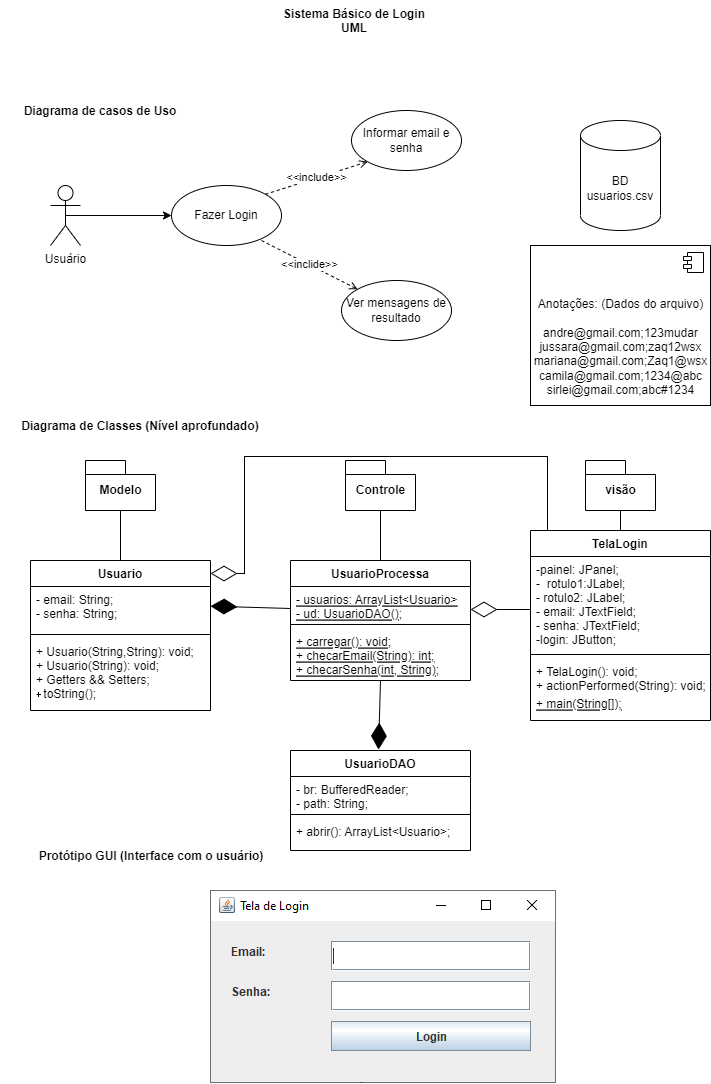

The diagram above was exported from draw.io. Its source (the exported page's mxGraphModel, read from the mxfile embedded in the PNG):
<mxGraphModel dx="1422" dy="794" grid="1" gridSize="10" guides="1" tooltips="1" connect="1" arrows="1" fold="1" page="1" pageScale="1" pageWidth="827" pageHeight="1169" math="0" shadow="0">
  <root>
    <mxCell id="0" />
    <mxCell id="1" parent="0" />
    <mxCell id="Xy2KL8L8KYXLW4o1PZOf-3" style="rounded=0;orthogonalLoop=1;jettySize=auto;html=1;exitX=0.5;exitY=0.5;exitDx=0;exitDy=0;exitPerimeter=0;entryX=0;entryY=0.5;entryDx=0;entryDy=0;" edge="1" parent="1" source="Xy2KL8L8KYXLW4o1PZOf-1" target="Xy2KL8L8KYXLW4o1PZOf-2">
      <mxGeometry relative="1" as="geometry" />
    </mxCell>
    <mxCell id="Xy2KL8L8KYXLW4o1PZOf-1" value="Usuário" style="shape=umlActor;verticalLabelPosition=bottom;verticalAlign=top;html=1;" vertex="1" parent="1">
      <mxGeometry x="110" y="195" width="30" height="60" as="geometry" />
    </mxCell>
    <mxCell id="Xy2KL8L8KYXLW4o1PZOf-2" value="Fazer Login" style="ellipse;whiteSpace=wrap;html=1;" vertex="1" parent="1">
      <mxGeometry x="231" y="195" width="110" height="60" as="geometry" />
    </mxCell>
    <mxCell id="Xy2KL8L8KYXLW4o1PZOf-6" value="&amp;lt;&amp;lt;include&amp;gt;&amp;gt;" style="edgeStyle=none;rounded=0;orthogonalLoop=1;jettySize=auto;html=1;dashed=1;endArrow=open;endFill=0;entryX=0;entryY=1;entryDx=0;entryDy=0;exitX=1;exitY=0;exitDx=0;exitDy=0;" edge="1" parent="1" source="Xy2KL8L8KYXLW4o1PZOf-2" target="Xy2KL8L8KYXLW4o1PZOf-4">
      <mxGeometry relative="1" as="geometry">
        <mxPoint x="381" y="210" as="sourcePoint" />
      </mxGeometry>
    </mxCell>
    <mxCell id="Xy2KL8L8KYXLW4o1PZOf-4" value="Informar email e senha" style="ellipse;whiteSpace=wrap;html=1;" vertex="1" parent="1">
      <mxGeometry x="411" y="120" width="110" height="60" as="geometry" />
    </mxCell>
    <mxCell id="Xy2KL8L8KYXLW4o1PZOf-7" value="&amp;lt;&amp;lt;inclide&amp;gt;&amp;gt;" style="edgeStyle=none;rounded=0;orthogonalLoop=1;jettySize=auto;html=1;dashed=1;endArrow=open;endFill=0;entryX=0;entryY=0;entryDx=0;entryDy=0;" edge="1" parent="1" target="Xy2KL8L8KYXLW4o1PZOf-5">
      <mxGeometry relative="1" as="geometry">
        <mxPoint x="321" y="250" as="sourcePoint" />
      </mxGeometry>
    </mxCell>
    <mxCell id="Xy2KL8L8KYXLW4o1PZOf-5" value="Ver mensagens de resultado" style="ellipse;whiteSpace=wrap;html=1;" vertex="1" parent="1">
      <mxGeometry x="401" y="290" width="110" height="60" as="geometry" />
    </mxCell>
    <mxCell id="Xy2KL8L8KYXLW4o1PZOf-8" value="Diagrama de casos de Uso" style="text;align=center;fontStyle=1;verticalAlign=middle;spacingLeft=3;spacingRight=3;strokeColor=none;rotatable=0;points=[[0,0.5],[1,0.5]];portConstraint=eastwest;" vertex="1" parent="1">
      <mxGeometry x="60" y="100" width="200" height="40" as="geometry" />
    </mxCell>
    <mxCell id="Xy2KL8L8KYXLW4o1PZOf-9" value="Sistema Básico de Login&#10;UML" style="text;align=center;fontStyle=1;verticalAlign=middle;spacingLeft=3;spacingRight=3;strokeColor=none;rotatable=0;points=[[0,0.5],[1,0.5]];portConstraint=eastwest;" vertex="1" parent="1">
      <mxGeometry x="329" y="10" width="170" height="40" as="geometry" />
    </mxCell>
    <mxCell id="Xy2KL8L8KYXLW4o1PZOf-10" value="Diagrama de Classes (Nível aprofundado)" style="text;align=center;fontStyle=1;verticalAlign=middle;spacingLeft=3;spacingRight=3;strokeColor=none;rotatable=0;points=[[0,0.5],[1,0.5]];portConstraint=eastwest;" vertex="1" parent="1">
      <mxGeometry x="100" y="415" width="200" height="40" as="geometry" />
    </mxCell>
    <mxCell id="Xy2KL8L8KYXLW4o1PZOf-42" style="edgeStyle=none;rounded=0;orthogonalLoop=1;jettySize=auto;html=1;exitX=0.5;exitY=0;exitDx=0;exitDy=0;endArrow=none;endFill=0;" edge="1" parent="1" source="Xy2KL8L8KYXLW4o1PZOf-11" target="Xy2KL8L8KYXLW4o1PZOf-39">
      <mxGeometry relative="1" as="geometry" />
    </mxCell>
    <mxCell id="Xy2KL8L8KYXLW4o1PZOf-11" value="Usuario" style="swimlane;fontStyle=1;align=center;verticalAlign=top;childLayout=stackLayout;horizontal=1;startSize=26;horizontalStack=0;resizeParent=1;resizeParentMax=0;resizeLast=0;collapsible=1;marginBottom=0;" vertex="1" parent="1">
      <mxGeometry x="90" y="570" width="180" height="150" as="geometry" />
    </mxCell>
    <mxCell id="Xy2KL8L8KYXLW4o1PZOf-12" value="- email: String;&#10;- senha: String;" style="text;strokeColor=none;fillColor=none;align=left;verticalAlign=top;spacingLeft=4;spacingRight=4;overflow=hidden;rotatable=0;points=[[0,0.5],[1,0.5]];portConstraint=eastwest;" vertex="1" parent="Xy2KL8L8KYXLW4o1PZOf-11">
      <mxGeometry y="26" width="180" height="44" as="geometry" />
    </mxCell>
    <mxCell id="Xy2KL8L8KYXLW4o1PZOf-13" value="" style="line;strokeWidth=1;fillColor=none;align=left;verticalAlign=middle;spacingTop=-1;spacingLeft=3;spacingRight=3;rotatable=0;labelPosition=right;points=[];portConstraint=eastwest;" vertex="1" parent="Xy2KL8L8KYXLW4o1PZOf-11">
      <mxGeometry y="70" width="180" height="8" as="geometry" />
    </mxCell>
    <mxCell id="Xy2KL8L8KYXLW4o1PZOf-14" value="+ Usuario(String,String): void;&#10;+ Usuario(String): void;&#10;+ Getters &amp;&amp; Setters;&#10;- toString();" style="text;strokeColor=none;fillColor=none;align=left;verticalAlign=top;spacingLeft=4;spacingRight=4;overflow=hidden;rotatable=0;points=[[0,0.5],[1,0.5]];portConstraint=eastwest;" vertex="1" parent="Xy2KL8L8KYXLW4o1PZOf-11">
      <mxGeometry y="78" width="180" height="72" as="geometry" />
    </mxCell>
    <mxCell id="Xy2KL8L8KYXLW4o1PZOf-15" value="UsuarioDAO" style="swimlane;fontStyle=1;align=center;verticalAlign=top;childLayout=stackLayout;horizontal=1;startSize=26;horizontalStack=0;resizeParent=1;resizeParentMax=0;resizeLast=0;collapsible=1;marginBottom=0;" vertex="1" parent="1">
      <mxGeometry x="350" y="760" width="180" height="100" as="geometry" />
    </mxCell>
    <mxCell id="Xy2KL8L8KYXLW4o1PZOf-16" value="- br: BufferedReader;&#10;- path: String;" style="text;strokeColor=none;fillColor=none;align=left;verticalAlign=top;spacingLeft=4;spacingRight=4;overflow=hidden;rotatable=0;points=[[0,0.5],[1,0.5]];portConstraint=eastwest;" vertex="1" parent="Xy2KL8L8KYXLW4o1PZOf-15">
      <mxGeometry y="26" width="180" height="34" as="geometry" />
    </mxCell>
    <mxCell id="Xy2KL8L8KYXLW4o1PZOf-17" value="" style="line;strokeWidth=1;fillColor=none;align=left;verticalAlign=middle;spacingTop=-1;spacingLeft=3;spacingRight=3;rotatable=0;labelPosition=right;points=[];portConstraint=eastwest;" vertex="1" parent="Xy2KL8L8KYXLW4o1PZOf-15">
      <mxGeometry y="60" width="180" height="8" as="geometry" />
    </mxCell>
    <mxCell id="Xy2KL8L8KYXLW4o1PZOf-18" value="+ abrir(): ArrayList&lt;Usuario&gt;;" style="text;strokeColor=none;fillColor=none;align=left;verticalAlign=top;spacingLeft=4;spacingRight=4;overflow=hidden;rotatable=0;points=[[0,0.5],[1,0.5]];portConstraint=eastwest;" vertex="1" parent="Xy2KL8L8KYXLW4o1PZOf-15">
      <mxGeometry y="68" width="180" height="32" as="geometry" />
    </mxCell>
    <mxCell id="Xy2KL8L8KYXLW4o1PZOf-43" style="edgeStyle=none;rounded=0;orthogonalLoop=1;jettySize=auto;html=1;exitX=0.5;exitY=0;exitDx=0;exitDy=0;entryX=0.5;entryY=1;entryDx=0;entryDy=0;entryPerimeter=0;endArrow=none;endFill=0;" edge="1" parent="1" source="Xy2KL8L8KYXLW4o1PZOf-19" target="Xy2KL8L8KYXLW4o1PZOf-41">
      <mxGeometry relative="1" as="geometry" />
    </mxCell>
    <mxCell id="Xy2KL8L8KYXLW4o1PZOf-19" value="UsuarioProcessa" style="swimlane;fontStyle=1;align=center;verticalAlign=top;childLayout=stackLayout;horizontal=1;startSize=26;horizontalStack=0;resizeParent=1;resizeParentMax=0;resizeLast=0;collapsible=1;marginBottom=0;" vertex="1" parent="1">
      <mxGeometry x="350" y="570" width="180" height="120" as="geometry" />
    </mxCell>
    <mxCell id="Xy2KL8L8KYXLW4o1PZOf-20" value="- usuarios: ArrayList&lt;Usuario&gt;&#10;- ud: UsuarioDAO();" style="text;strokeColor=none;fillColor=none;align=left;verticalAlign=top;spacingLeft=4;spacingRight=4;overflow=hidden;rotatable=0;points=[[0,0.5],[1,0.5]];portConstraint=eastwest;fontStyle=4" vertex="1" parent="Xy2KL8L8KYXLW4o1PZOf-19">
      <mxGeometry y="26" width="180" height="34" as="geometry" />
    </mxCell>
    <mxCell id="Xy2KL8L8KYXLW4o1PZOf-21" value="" style="line;strokeWidth=1;fillColor=none;align=left;verticalAlign=middle;spacingTop=-1;spacingLeft=3;spacingRight=3;rotatable=0;labelPosition=right;points=[];portConstraint=eastwest;" vertex="1" parent="Xy2KL8L8KYXLW4o1PZOf-19">
      <mxGeometry y="60" width="180" height="8" as="geometry" />
    </mxCell>
    <mxCell id="Xy2KL8L8KYXLW4o1PZOf-22" value="+ carregar(): void;&#10;+ checarEmail(String): int;&#10;+ checarSenha(int, String);" style="text;strokeColor=none;fillColor=none;align=left;verticalAlign=top;spacingLeft=4;spacingRight=4;overflow=hidden;rotatable=0;points=[[0,0.5],[1,0.5]];portConstraint=eastwest;fontStyle=4" vertex="1" parent="Xy2KL8L8KYXLW4o1PZOf-19">
      <mxGeometry y="68" width="180" height="52" as="geometry" />
    </mxCell>
    <mxCell id="Xy2KL8L8KYXLW4o1PZOf-23" value="BD&lt;br&gt;usuarios.csv" style="shape=cylinder3;whiteSpace=wrap;html=1;boundedLbl=1;backgroundOutline=1;size=15;" vertex="1" parent="1">
      <mxGeometry x="640" y="130" width="80" height="110" as="geometry" />
    </mxCell>
    <mxCell id="Xy2KL8L8KYXLW4o1PZOf-24" value="&lt;div&gt;&lt;br&gt;&lt;/div&gt;&lt;div&gt;&lt;br&gt;&lt;/div&gt;&lt;div&gt;&lt;br&gt;&lt;/div&gt;&lt;div&gt;Anotações: (Dados do arquivo)&lt;/div&gt;&lt;div&gt;&lt;br&gt;&lt;/div&gt;&lt;div&gt;andre@gmail.com;123mudar&lt;/div&gt;&lt;div&gt;jussara@gmail.com;zaq12wsx&lt;/div&gt;&lt;div&gt;mariana@gmail.com;Zaq1@wsx&lt;/div&gt;&lt;div&gt;camila@gmail.com;1234@abc&lt;/div&gt;&lt;div&gt;sirlei@gmail.com;abc#1234&lt;/div&gt;" style="html=1;dropTarget=0;" vertex="1" parent="1">
      <mxGeometry x="590" y="255" width="180" height="160" as="geometry" />
    </mxCell>
    <mxCell id="Xy2KL8L8KYXLW4o1PZOf-25" value="" style="shape=module;jettyWidth=8;jettyHeight=4;" vertex="1" parent="Xy2KL8L8KYXLW4o1PZOf-24">
      <mxGeometry x="1" width="20" height="20" relative="1" as="geometry">
        <mxPoint x="-27" y="7" as="offset" />
      </mxGeometry>
    </mxCell>
    <mxCell id="Xy2KL8L8KYXLW4o1PZOf-44" style="edgeStyle=none;rounded=0;orthogonalLoop=1;jettySize=auto;html=1;exitX=0.5;exitY=0;exitDx=0;exitDy=0;entryX=0.5;entryY=1;entryDx=0;entryDy=0;entryPerimeter=0;endArrow=none;endFill=0;" edge="1" parent="1" source="Xy2KL8L8KYXLW4o1PZOf-31" target="Xy2KL8L8KYXLW4o1PZOf-40">
      <mxGeometry relative="1" as="geometry" />
    </mxCell>
    <mxCell id="Xy2KL8L8KYXLW4o1PZOf-31" value="TelaLogin" style="swimlane;fontStyle=1;align=center;verticalAlign=top;childLayout=stackLayout;horizontal=1;startSize=26;horizontalStack=0;resizeParent=1;resizeParentMax=0;resizeLast=0;collapsible=1;marginBottom=0;" vertex="1" parent="1">
      <mxGeometry x="590" y="540" width="180" height="190" as="geometry" />
    </mxCell>
    <mxCell id="Xy2KL8L8KYXLW4o1PZOf-32" value="-painel: JPanel;&#10;-  rotulo1:JLabel;&#10;- rotulo2: JLabel;&#10;- email: JTextField;&#10;- senha: JTextField;&#10;-login: JButton;" style="text;strokeColor=none;fillColor=none;align=left;verticalAlign=top;spacingLeft=4;spacingRight=4;overflow=hidden;rotatable=0;points=[[0,0.5],[1,0.5]];portConstraint=eastwest;" vertex="1" parent="Xy2KL8L8KYXLW4o1PZOf-31">
      <mxGeometry y="26" width="180" height="94" as="geometry" />
    </mxCell>
    <mxCell id="Xy2KL8L8KYXLW4o1PZOf-33" value="" style="line;strokeWidth=1;fillColor=none;align=left;verticalAlign=middle;spacingTop=-1;spacingLeft=3;spacingRight=3;rotatable=0;labelPosition=right;points=[];portConstraint=eastwest;" vertex="1" parent="Xy2KL8L8KYXLW4o1PZOf-31">
      <mxGeometry y="120" width="180" height="8" as="geometry" />
    </mxCell>
    <mxCell id="Xy2KL8L8KYXLW4o1PZOf-34" value="+ TelaLogin(): void;&#10;+ actionPerformed(String): void;" style="text;strokeColor=none;fillColor=none;align=left;verticalAlign=top;spacingLeft=4;spacingRight=4;overflow=hidden;rotatable=0;points=[[0,0.5],[1,0.5]];portConstraint=eastwest;fontStyle=0" vertex="1" parent="Xy2KL8L8KYXLW4o1PZOf-31">
      <mxGeometry y="128" width="180" height="32" as="geometry" />
    </mxCell>
    <mxCell id="Xy2KL8L8KYXLW4o1PZOf-35" value="+ main(String[]);" style="text;strokeColor=none;fillColor=none;align=left;verticalAlign=top;spacingLeft=4;spacingRight=4;overflow=hidden;rotatable=0;points=[[0,0.5],[1,0.5]];portConstraint=eastwest;fontStyle=4" vertex="1" parent="Xy2KL8L8KYXLW4o1PZOf-31">
      <mxGeometry y="160" width="180" height="30" as="geometry" />
    </mxCell>
    <mxCell id="Xy2KL8L8KYXLW4o1PZOf-36" value="" style="endArrow=diamondThin;endFill=1;endSize=24;html=1;rounded=0;exitX=1;exitY=0.5;exitDx=0;exitDy=0;" edge="1" parent="1" source="Xy2KL8L8KYXLW4o1PZOf-12" target="Xy2KL8L8KYXLW4o1PZOf-20">
      <mxGeometry width="160" relative="1" as="geometry">
        <mxPoint x="330" y="590" as="sourcePoint" />
        <mxPoint x="490" y="590" as="targetPoint" />
      </mxGeometry>
    </mxCell>
    <mxCell id="Xy2KL8L8KYXLW4o1PZOf-37" value="" style="endArrow=diamondThin;endFill=1;endSize=24;html=1;rounded=0;exitX=0.5;exitY=0;exitDx=0;exitDy=0;entryX=0.489;entryY=1.019;entryDx=0;entryDy=0;entryPerimeter=0;" edge="1" parent="1" source="Xy2KL8L8KYXLW4o1PZOf-15" target="Xy2KL8L8KYXLW4o1PZOf-22">
      <mxGeometry width="160" relative="1" as="geometry">
        <mxPoint x="280" y="628" as="sourcePoint" />
        <mxPoint x="360" y="625.6470588235295" as="targetPoint" />
      </mxGeometry>
    </mxCell>
    <mxCell id="Xy2KL8L8KYXLW4o1PZOf-38" value="" style="endArrow=diamondThin;endFill=0;endSize=24;html=1;rounded=0;exitX=1;exitY=0.5;exitDx=0;exitDy=0;entryX=0;entryY=0.5;entryDx=0;entryDy=0;" edge="1" parent="1" source="Xy2KL8L8KYXLW4o1PZOf-20" target="Xy2KL8L8KYXLW4o1PZOf-32">
      <mxGeometry width="160" relative="1" as="geometry">
        <mxPoint x="330" y="590" as="sourcePoint" />
        <mxPoint x="490" y="590" as="targetPoint" />
      </mxGeometry>
    </mxCell>
    <mxCell id="Xy2KL8L8KYXLW4o1PZOf-39" value="Modelo" style="shape=folder;fontStyle=1;spacingTop=10;tabWidth=40;tabHeight=14;tabPosition=left;html=1;" vertex="1" parent="1">
      <mxGeometry x="145" y="470" width="70" height="50" as="geometry" />
    </mxCell>
    <mxCell id="Xy2KL8L8KYXLW4o1PZOf-40" value="visão" style="shape=folder;fontStyle=1;spacingTop=10;tabWidth=40;tabHeight=14;tabPosition=left;html=1;" vertex="1" parent="1">
      <mxGeometry x="645" y="470" width="70" height="50" as="geometry" />
    </mxCell>
    <mxCell id="Xy2KL8L8KYXLW4o1PZOf-41" value="Controle" style="shape=folder;fontStyle=1;spacingTop=10;tabWidth=40;tabHeight=14;tabPosition=left;html=1;" vertex="1" parent="1">
      <mxGeometry x="405" y="470" width="70" height="50" as="geometry" />
    </mxCell>
    <mxCell id="Xy2KL8L8KYXLW4o1PZOf-45" value="Protótipo GUI (Interface com o usuário)" style="text;align=center;fontStyle=1;verticalAlign=middle;spacingLeft=3;spacingRight=3;strokeColor=none;rotatable=0;points=[[0,0.5],[1,0.5]];portConstraint=eastwest;" vertex="1" parent="1">
      <mxGeometry x="81" y="840" width="260" height="50" as="geometry" />
    </mxCell>
    <mxCell id="Xy2KL8L8KYXLW4o1PZOf-46" value="" style="shape=image;verticalLabelPosition=bottom;labelBackgroundColor=default;verticalAlign=top;aspect=fixed;imageAspect=0;image=data:image/png,(base64 omitted: 5968 chars);" vertex="1" parent="1">
      <mxGeometry x="270" y="900" width="346" height="193" as="geometry" />
    </mxCell>
  </root>
</mxGraphModel>